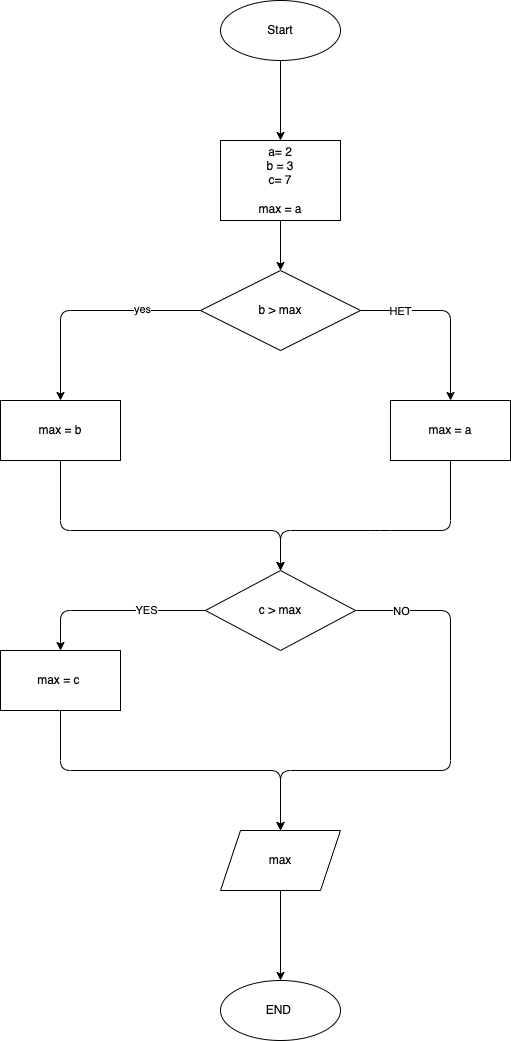

The diagram above was exported from draw.io. Its source (the exported page's mxGraphModel, read from the mxfile embedded in the PNG):
<mxGraphModel dx="361" dy="424" grid="1" gridSize="10" guides="1" tooltips="1" connect="1" arrows="1" fold="1" page="1" pageScale="1" pageWidth="827" pageHeight="1169" math="0" shadow="0">
  <root>
    <mxCell id="0" />
    <mxCell id="1" parent="0" />
    <mxCell id="5" value="" style="edgeStyle=none;html=1;" parent="1" source="3" target="4" edge="1">
      <mxGeometry relative="1" as="geometry" />
    </mxCell>
    <mxCell id="3" value="Start" style="ellipse;whiteSpace=wrap;html=1;" parent="1" vertex="1">
      <mxGeometry x="320" y="70" width="120" height="60" as="geometry" />
    </mxCell>
    <mxCell id="7" value="" style="edgeStyle=none;html=1;" parent="1" source="4" target="6" edge="1">
      <mxGeometry relative="1" as="geometry" />
    </mxCell>
    <mxCell id="17" style="edgeStyle=none;html=1;exitX=0.5;exitY=1;exitDx=0;exitDy=0;" edge="1" parent="1" source="4">
      <mxGeometry relative="1" as="geometry">
        <mxPoint x="380" y="270" as="targetPoint" />
      </mxGeometry>
    </mxCell>
    <mxCell id="4" value="a= 2&lt;br&gt;b = 3&lt;br&gt;c= 7&lt;br&gt;&lt;br&gt;max = a" style="whiteSpace=wrap;html=1;" parent="1" vertex="1">
      <mxGeometry x="320" y="210" width="120" height="80" as="geometry" />
    </mxCell>
    <mxCell id="12" value="" style="edgeStyle=none;html=1;" parent="1" source="6" target="11" edge="1">
      <mxGeometry relative="1" as="geometry">
        <Array as="points">
          <mxPoint x="550" y="380" />
        </Array>
      </mxGeometry>
    </mxCell>
    <mxCell id="16" value="НЕТ" style="edgeLabel;html=1;align=center;verticalAlign=middle;resizable=0;points=[];" parent="12" vertex="1" connectable="0">
      <mxGeometry x="-0.5619" relative="1" as="geometry">
        <mxPoint as="offset" />
      </mxGeometry>
    </mxCell>
    <mxCell id="21" style="edgeStyle=none;html=1;entryX=0.5;entryY=0;entryDx=0;entryDy=0;" edge="1" parent="1" source="6" target="18">
      <mxGeometry relative="1" as="geometry">
        <Array as="points">
          <mxPoint x="160" y="380" />
        </Array>
      </mxGeometry>
    </mxCell>
    <mxCell id="22" value="yes" style="edgeLabel;html=1;align=center;verticalAlign=middle;resizable=0;points=[];" vertex="1" connectable="0" parent="21">
      <mxGeometry x="-0.487" y="-2" relative="1" as="geometry">
        <mxPoint as="offset" />
      </mxGeometry>
    </mxCell>
    <mxCell id="6" value="b &amp;gt; max" style="rhombus;whiteSpace=wrap;html=1;" parent="1" vertex="1">
      <mxGeometry x="300" y="340" width="160" height="80" as="geometry" />
    </mxCell>
    <mxCell id="25" style="edgeStyle=none;html=1;entryX=0.5;entryY=0;entryDx=0;entryDy=0;" edge="1" parent="1" source="11" target="23">
      <mxGeometry relative="1" as="geometry">
        <mxPoint x="550" y="610" as="targetPoint" />
        <Array as="points">
          <mxPoint x="550" y="600" />
          <mxPoint x="480" y="600" />
          <mxPoint x="380" y="600" />
        </Array>
      </mxGeometry>
    </mxCell>
    <mxCell id="11" value="max = a" style="whiteSpace=wrap;html=1;" parent="1" vertex="1">
      <mxGeometry x="490" y="470" width="120" height="60" as="geometry" />
    </mxCell>
    <mxCell id="14" value="END&amp;nbsp;" style="ellipse;whiteSpace=wrap;html=1;" parent="1" vertex="1">
      <mxGeometry x="320" y="1050" width="120" height="60" as="geometry" />
    </mxCell>
    <mxCell id="24" value="" style="edgeStyle=none;html=1;entryX=0.5;entryY=0;entryDx=0;entryDy=0;" edge="1" parent="1" source="18" target="23">
      <mxGeometry relative="1" as="geometry">
        <Array as="points">
          <mxPoint x="160" y="600" />
          <mxPoint x="380" y="600" />
        </Array>
      </mxGeometry>
    </mxCell>
    <mxCell id="18" value="max = b" style="whiteSpace=wrap;html=1;" vertex="1" parent="1">
      <mxGeometry x="100" y="470" width="120" height="60" as="geometry" />
    </mxCell>
    <mxCell id="27" value="" style="edgeStyle=none;html=1;" edge="1" parent="1" source="23" target="26">
      <mxGeometry relative="1" as="geometry">
        <Array as="points">
          <mxPoint x="160" y="680" />
        </Array>
      </mxGeometry>
    </mxCell>
    <mxCell id="30" value="YES" style="edgeLabel;html=1;align=center;verticalAlign=middle;resizable=0;points=[];" vertex="1" connectable="0" parent="27">
      <mxGeometry x="-0.3511" y="-1" relative="1" as="geometry">
        <mxPoint as="offset" />
      </mxGeometry>
    </mxCell>
    <mxCell id="29" style="edgeStyle=none;html=1;entryX=0.5;entryY=0;entryDx=0;entryDy=0;" edge="1" parent="1" source="23" target="32">
      <mxGeometry relative="1" as="geometry">
        <mxPoint x="550" y="760" as="targetPoint" />
        <Array as="points">
          <mxPoint x="550" y="680" />
          <mxPoint x="550" y="840" />
          <mxPoint x="380" y="840" />
        </Array>
      </mxGeometry>
    </mxCell>
    <mxCell id="31" value="NO" style="edgeLabel;html=1;align=center;verticalAlign=middle;resizable=0;points=[];" vertex="1" connectable="0" parent="29">
      <mxGeometry x="-0.5459" y="-3" relative="1" as="geometry">
        <mxPoint x="-47" y="-15" as="offset" />
      </mxGeometry>
    </mxCell>
    <mxCell id="23" value="c &amp;gt; max" style="rhombus;whiteSpace=wrap;html=1;" vertex="1" parent="1">
      <mxGeometry x="305" y="640" width="150" height="80" as="geometry" />
    </mxCell>
    <mxCell id="33" style="edgeStyle=none;html=1;entryX=0.5;entryY=0;entryDx=0;entryDy=0;" edge="1" parent="1" source="26" target="32">
      <mxGeometry relative="1" as="geometry">
        <Array as="points">
          <mxPoint x="160" y="840" />
          <mxPoint x="380" y="840" />
        </Array>
      </mxGeometry>
    </mxCell>
    <mxCell id="26" value="max = c&amp;nbsp;" style="whiteSpace=wrap;html=1;" vertex="1" parent="1">
      <mxGeometry x="100" y="720" width="120" height="60" as="geometry" />
    </mxCell>
    <mxCell id="34" value="" style="edgeStyle=none;html=1;" edge="1" parent="1" source="32" target="14">
      <mxGeometry relative="1" as="geometry" />
    </mxCell>
    <mxCell id="32" value="max" style="shape=parallelogram;perimeter=parallelogramPerimeter;whiteSpace=wrap;html=1;fixedSize=1;" vertex="1" parent="1">
      <mxGeometry x="320" y="900" width="120" height="60" as="geometry" />
    </mxCell>
  </root>
</mxGraphModel>